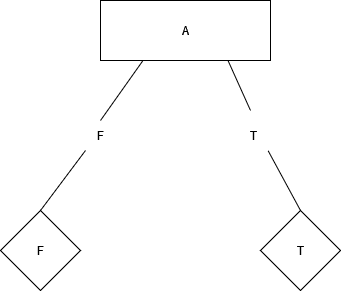

The diagram above was exported from draw.io. Its source (the exported page's mxGraphModel, read from the mxfile embedded in the PNG):
<mxGraphModel dx="995" dy="606" grid="1" gridSize="10" guides="1" tooltips="1" connect="1" arrows="1" fold="1" page="1" pageScale="1" pageWidth="850" pageHeight="1100" math="0" shadow="0">
  <root>
    <mxCell id="0" />
    <mxCell id="1" parent="0" />
    <mxCell id="Ji-d8z0byK50eLBnPrsR-1" value="A" style="rounded=0;whiteSpace=wrap;html=1;" parent="1" vertex="1">
      <mxGeometry x="330" y="110" width="170" height="60" as="geometry" />
    </mxCell>
    <mxCell id="Ji-d8z0byK50eLBnPrsR-3" value="" style="endArrow=none;html=1;rounded=0;entryX=0.25;entryY=1;entryDx=0;entryDy=0;exitX=0.5;exitY=0;exitDx=0;exitDy=0;startArrow=none;" parent="1" source="Ji-d8z0byK50eLBnPrsR-6" target="Ji-d8z0byK50eLBnPrsR-1" edge="1">
      <mxGeometry width="50" height="50" relative="1" as="geometry">
        <mxPoint x="290" y="330" as="sourcePoint" />
        <mxPoint x="450" y="290" as="targetPoint" />
        <Array as="points" />
      </mxGeometry>
    </mxCell>
    <mxCell id="Ji-d8z0byK50eLBnPrsR-4" value="" style="endArrow=none;html=1;rounded=0;entryX=0.75;entryY=1;entryDx=0;entryDy=0;startArrow=none;" parent="1" target="Ji-d8z0byK50eLBnPrsR-1" edge="1">
      <mxGeometry width="50" height="50" relative="1" as="geometry">
        <mxPoint x="480" y="220" as="sourcePoint" />
        <mxPoint x="450" y="290" as="targetPoint" />
        <Array as="points" />
      </mxGeometry>
    </mxCell>
    <mxCell id="Ji-d8z0byK50eLBnPrsR-6" value="F" style="text;html=1;strokeColor=none;fillColor=none;align=center;verticalAlign=middle;whiteSpace=wrap;rounded=0;" parent="1" vertex="1">
      <mxGeometry x="300" y="230" width="60" height="30" as="geometry" />
    </mxCell>
    <mxCell id="Ji-d8z0byK50eLBnPrsR-7" value="" style="endArrow=none;html=1;rounded=0;entryX=0.25;entryY=1;entryDx=0;entryDy=0;" parent="1" target="Ji-d8z0byK50eLBnPrsR-6" edge="1">
      <mxGeometry width="50" height="50" relative="1" as="geometry">
        <mxPoint x="270" y="320" as="sourcePoint" />
        <mxPoint x="372.5" y="170" as="targetPoint" />
        <Array as="points" />
      </mxGeometry>
    </mxCell>
    <mxCell id="Ji-d8z0byK50eLBnPrsR-8" value="T" style="text;html=1;strokeColor=none;fillColor=none;align=center;verticalAlign=middle;whiteSpace=wrap;rounded=0;" parent="1" vertex="1">
      <mxGeometry x="452.5" y="230" width="60" height="30" as="geometry" />
    </mxCell>
    <mxCell id="Ji-d8z0byK50eLBnPrsR-10" value="" style="endArrow=none;html=1;rounded=0;entryX=0.75;entryY=1;entryDx=0;entryDy=0;" parent="1" target="Ji-d8z0byK50eLBnPrsR-8" edge="1">
      <mxGeometry width="50" height="50" relative="1" as="geometry">
        <mxPoint x="530" y="320" as="sourcePoint" />
        <mxPoint x="450" y="290" as="targetPoint" />
      </mxGeometry>
    </mxCell>
    <mxCell id="-e2ezh5PPhHW0MBD49yG-1" value="F" style="rhombus;whiteSpace=wrap;html=1;" vertex="1" parent="1">
      <mxGeometry x="230" y="320" width="80" height="80" as="geometry" />
    </mxCell>
    <mxCell id="-e2ezh5PPhHW0MBD49yG-2" value="T" style="rhombus;whiteSpace=wrap;html=1;" vertex="1" parent="1">
      <mxGeometry x="490" y="320" width="80" height="80" as="geometry" />
    </mxCell>
  </root>
</mxGraphModel>